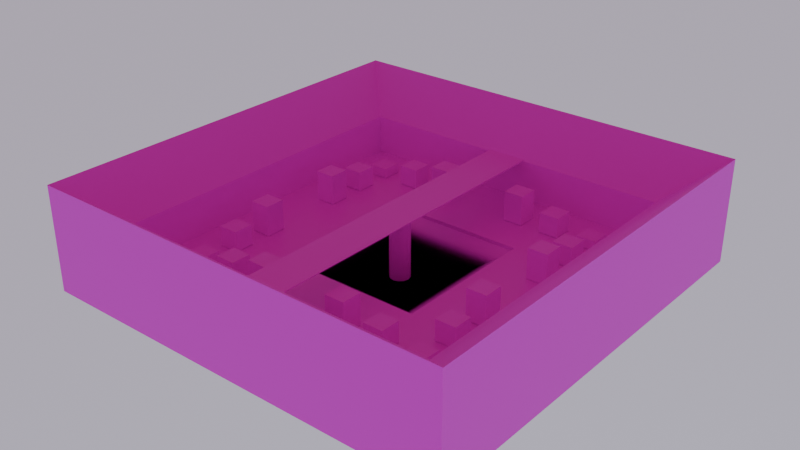 # Source: Arena_2.blend  (saved by Blender 4.5.87; exported with 4.5.12 LTS)
import bpy
from mathutils import Matrix  # noqa: F401  (used for matrix-valued properties, if any)

bpy.ops.wm.read_factory_settings(use_empty=True)
scene = bpy.context.scene
scene.name = 'Scene'

# ---- collections
col_collection = bpy.data.collections.new('Collection'); scene.collection.children.link(col_collection)

# ---- images (referenced by path relative to the original .blend; pixels are not part of the script)
import os
ASSET_DIR = os.environ.get("B2B_ASSET_DIR", "")  # directory of the original .blend (textures are referenced by path, not embedded)
HERE = os.path.dirname(os.path.abspath(__file__))  # packed textures are extracted next to this script under _unpacked/

def load_image(name, relpath, width, height, colorspace="sRGB"):
    """Load a texture the original file referenced (path relative to the .blend, or extracted next to this script)."""
    p = next((c for c in (os.path.join(HERE, relpath), os.path.join(ASSET_DIR, relpath)) if relpath and os.path.exists(c)), "")
    if p:
        img = bpy.data.images.load(p, check_existing=True)
        img.name = name
    else:  # same state as the original file: an image datablock whose file is absent (Cycles renders it pink)
        img = bpy.data.images.new(name, width, height)
        img.source = "FILE"
        img.filepath = "//" + (relpath or name)
    img.colorspace_settings.name = colorspace
    return img
img_pallete_png_001 = load_image('pallete.png.001', 'pallete.png', 1024, 1024, 'sRGB')

# ---- materials (node trees are filled in below, after node groups)
mat_pallete_material = bpy.data.materials.new('Pallete Material')
mat_pallete_material.alpha_threshold = 0.0
mat_pallete_material.roughness = 0.5
mat_pallete_material.line_color = (0.0, 0.0, 0.0, 1.0)

# ---- node groups
ng_principled_bsdf = bpy.data.node_groups.new('Principled BSDF', 'ShaderNodeTree')
_s = ng_principled_bsdf.interface.new_socket(name='BSDF', in_out='OUTPUT', socket_type='NodeSocketShader')
_s = ng_principled_bsdf.interface.new_socket(name='Base Color', in_out='INPUT', socket_type='NodeSocketColor')
_s.default_value = (0.8, 0.8, 0.8, 1.0)
_s.description = 'Color of the material used for diffuse, subsurface, metallic and transmission'
_s = ng_principled_bsdf.interface.new_socket(name='Metallic', in_out='INPUT', socket_type='NodeSocketFloat')
_s.subtype = 'FACTOR'
_s.min_value = 0.0
_s.max_value = 1.0
_s.description = 'Blends between a dielectric and metallic material model. At 0.0 the material consists of a diffuse or transmissive base layer, with a specular reflection layer on top. A value of 1.0 gives a fully specular reflection tinted with the base color, without diffuse reflection or transmission'
_s = ng_principled_bsdf.interface.new_socket(name='Roughness', in_out='INPUT', socket_type='NodeSocketFloat')
_s.subtype = 'FACTOR'
_s.default_value = 0.5
_s.min_value = 0.0
_s.max_value = 1.0
_s.description = 'Specifies microfacet roughness of the surface for specular reflection and transmission (0.0 is a perfect mirror reflection, 1.0 is completely rough)'
_s = ng_principled_bsdf.interface.new_socket(name='IOR', in_out='INPUT', socket_type='NodeSocketFloat')
_s.default_value = 1.45
_s.min_value = 1.0
_s.max_value = 1000.0
_s.description = 'Index of Refraction (IOR) for specular reflection and transmission. For most materials, the IOR is between 1.0 (vacuum and air) and 4.0 (germanium). The default value of 1.5 is a good approximation for glass'
_s = ng_principled_bsdf.interface.new_socket(name='Alpha', in_out='INPUT', socket_type='NodeSocketFloat')
_s.subtype = 'FACTOR'
_s.default_value = 1.0
_s.min_value = 0.0
_s.max_value = 1.0
_s.description = 'Controls the transparency of the surface, with 1.0 fully opaque'
_s = ng_principled_bsdf.interface.new_socket(name='Normal', in_out='INPUT', socket_type='NodeSocketVector')
_s.hide_value = True
ng_principled_bsdf.interface.new_panel('Diffuse')
_s = ng_principled_bsdf.interface.new_socket(name='Diffuse Roughness', in_out='INPUT', socket_type='NodeSocketFloat')
_s.subtype = 'FACTOR'
_s.min_value = 0.0
_s.max_value = 1.0
_s.description = 'Specifies microfacet roughness of the diffuse base (0.0 is perfect lambertian reflection, 1.0 is completely rough)'
ng_principled_bsdf.interface.new_panel('Subsurface')
_s = ng_principled_bsdf.interface.new_socket(name='Subsurface Weight', in_out='INPUT', socket_type='NodeSocketFloat')
_s.subtype = 'FACTOR'
_s.min_value = 0.0
_s.max_value = 1.0
_s.description = 'Blend between diffuse surface and subsurface scattering. Typically should be zero or one (either fully diffuse or subsurface)'
_s = ng_principled_bsdf.interface.new_socket(name='Subsurface Radius', in_out='INPUT', socket_type='NodeSocketVector')
_s.default_value = (1.0, 0.2, 0.1)
_s.min_value = 0.0
_s.max_value = 100.0
_s.description = 'Scattering radius per color channel (RGB), multiplied with Scale'
_s = ng_principled_bsdf.interface.new_socket(name='Subsurface Scale', in_out='INPUT', socket_type='NodeSocketFloat')
_s.subtype = 'DISTANCE'
_s.default_value = 0.05
_s.min_value = 0.0
_s.max_value = 10.0
_s.description = 'Scale factor of the subsurface scattering radius'
_s = ng_principled_bsdf.interface.new_socket(name='Subsurface Anisotropy', in_out='INPUT', socket_type='NodeSocketFloat')
_s.subtype = 'FACTOR'
_s.min_value = 0.0
_s.max_value = 1.0
_s.description = 'Directionality of volume scattering within the subsurface medium. Zero scatters uniformly in all directions, with higher values scattering more strongly forward. For example, skin has been measured to have an anisotropy of 0.8'
ng_principled_bsdf.interface.new_panel('Specular')
_s = ng_principled_bsdf.interface.new_socket(name='Specular IOR Level', in_out='INPUT', socket_type='NodeSocketFloat')
_s.subtype = 'FACTOR'
_s.default_value = 0.5
_s.min_value = 0.0
_s.max_value = 1.0
_s.description = 'Adjustment to the Index of Refraction (IOR) to increase or decrease specular intensity (0.5 means no adjustment, 0 removes all reflections, 1 doubles them at normal incidence)'
_s = ng_principled_bsdf.interface.new_socket(name='Specular Tint', in_out='INPUT', socket_type='NodeSocketColor')
_s.default_value = (1.0, 1.0, 1.0, 1.0)
_s.description = 'Tint dielectric reflection at normal incidence for artistic control, and metallic reflection at near-grazing incidence to simulate complex index of refraction'
_s = ng_principled_bsdf.interface.new_socket(name='Anisotropic', in_out='INPUT', socket_type='NodeSocketFloat')
_s.subtype = 'FACTOR'
_s.min_value = 0.0
_s.max_value = 1.0
_s.description = 'Amount of anisotropy for specular reflection. Higher values give elongated highlights along the tangent direction'
_s = ng_principled_bsdf.interface.new_socket(name='Anisotropic Rotation', in_out='INPUT', socket_type='NodeSocketFloat')
_s.subtype = 'FACTOR'
_s.min_value = 0.0
_s.max_value = 1.0
_s.description = 'Rotates the direction of anisotropy, with 1.0 going full circle'
_s = ng_principled_bsdf.interface.new_socket(name='Tangent', in_out='INPUT', socket_type='NodeSocketVector')
_s.hide_value = True
_s.description = 'Controls the tangent direction for anisotropy'
ng_principled_bsdf.interface.new_panel('Transmission')
_s = ng_principled_bsdf.interface.new_socket(name='Transmission Weight', in_out='INPUT', socket_type='NodeSocketFloat')
_s.subtype = 'FACTOR'
_s.min_value = 0.0
_s.max_value = 1.0
_s.description = 'Blend between transmission and other base layer components'
ng_principled_bsdf.interface.new_panel('Coat')
_s = ng_principled_bsdf.interface.new_socket(name='Coat Weight', in_out='INPUT', socket_type='NodeSocketFloat')
_s.subtype = 'FACTOR'
_s.min_value = 0.0
_s.max_value = 1.0
_s.description = 'Controls the intensity of the coat layer, both the reflection and the tinting. Typically should be zero or one for physically-based materials'
_s = ng_principled_bsdf.interface.new_socket(name='Coat Roughness', in_out='INPUT', socket_type='NodeSocketFloat')
_s.subtype = 'FACTOR'
_s.default_value = 0.03
_s.min_value = 0.0
_s.max_value = 1.0
_s.description = 'The roughness of the coat layer'
_s = ng_principled_bsdf.interface.new_socket(name='Coat IOR', in_out='INPUT', socket_type='NodeSocketFloat')
_s.default_value = 1.5
_s.min_value = 1.0
_s.max_value = 4.0
_s.description = 'The Index of Refraction (IOR) of the coat layer (affects its reflectivity as well as the falloff of coat tinting)'
_s = ng_principled_bsdf.interface.new_socket(name='Coat Tint', in_out='INPUT', socket_type='NodeSocketColor')
_s.default_value = (1.0, 1.0, 1.0, 1.0)
_s.description = 'Adds a colored tint to the coat layer by modeling absorption in the layer. Saturation increases at shallower angles, as the light travels farther through the medium (depending on the Coat IOR)'
_s = ng_principled_bsdf.interface.new_socket(name='Coat Normal', in_out='INPUT', socket_type='NodeSocketVector')
_s.hide_value = True
ng_principled_bsdf.interface.new_panel('Sheen')
_s = ng_principled_bsdf.interface.new_socket(name='Sheen Weight', in_out='INPUT', socket_type='NodeSocketFloat')
_s.subtype = 'FACTOR'
_s.min_value = 0.0
_s.max_value = 1.0
_s.description = 'Intensity of the sheen layer, which simulates very small fibers on the surface'
_s = ng_principled_bsdf.interface.new_socket(name='Sheen Roughness', in_out='INPUT', socket_type='NodeSocketFloat')
_s.subtype = 'FACTOR'
_s.default_value = 0.5
_s.min_value = 0.0
_s.max_value = 1.0
_s.description = 'Roughness of the sheen layer. Low and high roughness values produce fuzzy or dusty appearance, respectively'
_s = ng_principled_bsdf.interface.new_socket(name='Sheen Tint', in_out='INPUT', socket_type='NodeSocketColor')
_s.default_value = (1.0, 1.0, 1.0, 1.0)
_s.description = 'Color of the sheen reflection'
ng_principled_bsdf.interface.new_panel('Emission')
_s = ng_principled_bsdf.interface.new_socket(name='Emission Color', in_out='INPUT', socket_type='NodeSocketColor')
_s.default_value = (1.0, 1.0, 1.0, 1.0)
_s.description = 'Color of light emission from the surface'
_s = ng_principled_bsdf.interface.new_socket(name='Emission Strength', in_out='INPUT', socket_type='NodeSocketFloat')
_s.min_value = 0.0
_s.max_value = 1e+06
_s.description = 'Strength of the emitted light. A value of 1.0 ensures that the object in the image has the exact same color as the Emission Color'
ng_principled_bsdf.interface.new_panel('Thin Film')
_s = ng_principled_bsdf.interface.new_socket(name='Thin Film Thickness', in_out='INPUT', socket_type='NodeSocketFloat')
_s.subtype = 'WAVELENGTH'
_s.min_value = 0.0
_s.max_value = 1e+05
_s.description = 'Thickness of the film in nanometers'
_s = ng_principled_bsdf.interface.new_socket(name='Thin Film IOR', in_out='INPUT', socket_type='NodeSocketFloat')
_s.default_value = 1.33
_s.min_value = 1.0
_s.max_value = 1000.0
_s.description = 'Index of refraction (IOR) of the thin film'
_N = ng_principled_bsdf.nodes; _L = ng_principled_bsdf.links
n0 = _N.new('NodeGroupOutput'); n0.name = 'Group Output'; n0.location = (300, 0)
n1 = _N.new('ShaderNodeBsdfPrincipled'); n1.name = 'Principled BSDF'; n1.location = (-120, 0)
n1.inputs[3].default_value = 1.45
n2 = _N.new('ShaderNodeTexImage'); n2.name = 'Image Texture'; n2.location = (30, -36)
n2.label = 'Base Color'
n2.image = img_pallete_png_001
n2.interpolation = 'Closest'
n2.extension = 'CLIP'
n3 = _N.new('NodeFrame'); n3.name = 'Frame.001'; n3.location = (-544, 0)
n3.label = 'Textures'
n3.width = 300
n2.parent = n3
_L.new(n1.outputs[0], n0.inputs[0])
_L.new(n2.outputs[0], n1.inputs[0])
n0.is_active_output = True
ng_smooth_by_angle = bpy.data.node_groups.new('Smooth by Angle', 'GeometryNodeTree')
_s = ng_smooth_by_angle.interface.new_socket(name='Mesh', in_out='OUTPUT', socket_type='NodeSocketGeometry')
_s = ng_smooth_by_angle.interface.new_socket(name='Mesh', in_out='INPUT', socket_type='NodeSocketGeometry')
_s = ng_smooth_by_angle.interface.new_socket(name='Angle', in_out='INPUT', socket_type='NodeSocketFloat')
_s.subtype = 'ANGLE'
_s.default_value = 0.5236
_s.min_value = 0.0
_s.max_value = 3.142
_s.description = 'Maximum face angle for smooth edges'
_s = ng_smooth_by_angle.interface.new_socket(name='Ignore Sharpness', in_out='INPUT', socket_type='NodeSocketBool')
_s.force_non_field = True
ng_smooth_by_angle.description = 'Set the sharpness of mesh edges based on the angle between the neighboring faces'
ng_smooth_by_angle.is_modifier = True
_N = ng_smooth_by_angle.nodes; _L = ng_smooth_by_angle.links
n0 = _N.new('GeometryNodeSetShadeSmooth'); n0.name = 'Set Shade Smooth'; n0.location = (120, -80)
n0.domain = 'EDGE'
n1 = _N.new('GeometryNodeSetShadeSmooth'); n1.name = 'Set Shade Smooth.001'; n1.location = (300, -80)
n2 = _N.new('NodeGroupOutput'); n2.name = 'Group Output'; n2.location = (480, -80)
n3 = _N.new('GeometryNodeInputMeshEdgeAngle'); n3.name = 'Edge Angle'; n3.location = (-440, -240)
n4 = _N.new('NodeGroupInput'); n4.name = 'Group Input'; n4.location = (-80, -80)
n5 = _N.new('GeometryNodeInputEdgeSmooth'); n5.name = 'Is Edge Smooth'; n5.location = (-260, -120)
n6 = _N.new('GeometryNodeInputShadeSmooth'); n6.name = 'Is Shade Smooth'; n6.location = (-440, -397)
n7 = _N.new('FunctionNodeCompare'); n7.name = 'Compare'; n7.location = (-260, -260)
n7.operation = 'LESS_EQUAL'
n7.inputs[6].default_value = (0.0, 0.0, 0.0, 0.0)
n7.inputs[7].default_value = (0.0, 0.0, 0.0, 0.0)
n8 = _N.new('FunctionNodeBooleanMath'); n8.name = 'Boolean Math.001'; n8.location = (-80, -260)
n9 = _N.new('NodeGroupInput'); n9.name = 'Group Input.001'; n9.location = (-440, -329)
n10 = _N.new('NodeGroupInput'); n10.name = 'Group Input.002'; n10.location = (-259, -189)
n11 = _N.new('FunctionNodeBooleanMath'); n11.name = 'Boolean Math'; n11.location = (-80, -149)
n11.operation = 'OR'
n12 = _N.new('FunctionNodeBooleanMath'); n12.name = 'Boolean Math.002'; n12.location = (-260, -380)
n12.operation = 'OR'
n13 = _N.new('NodeGroupInput'); n13.name = 'Group Input.003'; n13.location = (-440, -460)
_L.new(n3.outputs[0], n7.inputs[0])
_L.new(n1.outputs[0], n2.inputs[0])
_L.new(n9.outputs[1], n7.inputs[1])
_L.new(n7.outputs[0], n8.inputs[0])
_L.new(n4.outputs[0], n0.inputs[0])
_L.new(n0.outputs[0], n1.inputs[0])
_L.new(n8.outputs[0], n0.inputs[2])
_L.new(n10.outputs[2], n11.inputs[1])
_L.new(n5.outputs[0], n11.inputs[0])
_L.new(n11.outputs[0], n0.inputs[1])
_L.new(n13.outputs[2], n12.inputs[1])
_L.new(n6.outputs[0], n12.inputs[0])
_L.new(n12.outputs[0], n8.inputs[1])
n2.is_active_output = True

# ---- material node trees
mat_pallete_material.use_nodes = True; mat_pallete_material.node_tree.nodes.clear()
_N = mat_pallete_material.node_tree.nodes; _L = mat_pallete_material.node_tree.links
n0 = _N.new('ShaderNodeOutputMaterial'); n0.name = 'Material Output'; n0.location = (200, 100)
n1 = _N.new('ShaderNodeGroup'); n1.name = 'Principled BSDF.001'; n1.location = (-200, 100)
n1.width = 240
n1.node_tree = ng_principled_bsdf
n1.inputs[0].default_value = (0.8, 0.8, 0.8, 1.0)
n1.inputs[1].default_value = 0.0
n1.inputs[2].default_value = 0.5
n1.inputs[3].default_value = 1.45
n1.inputs[4].default_value = 1.0
n1.inputs[5].default_value = (0.0, 0.0, 0.0)
n1.inputs[6].default_value = 0.0
n1.inputs[7].default_value = 0.0
n1.inputs[8].default_value = (1.0, 0.2, 0.1)
n1.inputs[9].default_value = 0.05
n1.inputs[10].default_value = 0.0
n1.inputs[11].default_value = 0.5
n1.inputs[12].default_value = (1.0, 1.0, 1.0, 1.0)
n1.inputs[13].default_value = 0.0
n1.inputs[14].default_value = 0.0
n1.inputs[15].default_value = (0.0, 0.0, 0.0)
n1.inputs[16].default_value = 0.0
n1.inputs[17].default_value = 0.0
n1.inputs[18].default_value = 0.03
n1.inputs[19].default_value = 1.5
n1.inputs[20].default_value = (1.0, 1.0, 1.0, 1.0)
n1.inputs[21].default_value = (0.0, 0.0, 0.0)
n1.inputs[22].default_value = 0.0
n1.inputs[23].default_value = 0.5
n1.inputs[24].default_value = (1.0, 1.0, 1.0, 1.0)
n1.inputs[25].default_value = (1.0, 1.0, 1.0, 1.0)
n1.inputs[26].default_value = 0.0
n1.inputs[27].default_value = 0.0
n1.inputs[28].default_value = 1.33
_L.new(n1.outputs[0], n0.inputs[0])
n0.is_active_output = True

# ---- world
world_world = bpy.data.worlds.new('World'); scene.world = world_world
world_world.use_nodes = True; world_world.node_tree.nodes.clear()
_N = world_world.node_tree.nodes; _L = world_world.node_tree.links
n0 = _N.new('ShaderNodeOutputWorld'); n0.name = 'World Output'; n0.location = (348, 100)
n1 = _N.new('ShaderNodeBackground'); n1.name = 'Background'; n1.location = (-200, 100)
n1.inputs[1].default_value = 5.0
n2 = _N.new('ShaderNodeTexSky'); n2.name = 'Sky Texture'; n2.location = (-904, 167)
n2.sky_type = 'HOSEK_WILKIE'
n2.sun_direction = (-0.1462, -0.04615, 0.9882)
n2.turbidity = 1.0
n2.ground_albedo = 0.5
n3 = _N.new('NodeUndefined'); n3.name = 'Fluid Noise'; n3.location = (-890, -79)
n3.inputs[0].default_value = (0.0, 0.0, 0.0)
n3.inputs[1].default_value = 0.0
n3.inputs[2].default_value = 6.9
n3.inputs[3].default_value = 1.0
n3.inputs[4].default_value = 13.4
n3.inputs[5].default_value = 16.0
n3.inputs[6].default_value = 0.0
n4 = _N.new('ShaderNodeMixShader'); n4.name = 'Mix Shader'; n4.location = (167, 74)
n5 = _N.new('ShaderNodeBackground'); n5.name = 'Background.001'; n5.location = (-193, -36)
n6 = _N.new('ShaderNodeValToRGB'); n6.name = 'Color Ramp'; n6.location = (-593, 18)
while len(n6.color_ramp.elements) > 1: n6.color_ramp.elements.remove(n6.color_ramp.elements[-1])
n6.color_ramp.elements[0].position = 0.4727; n6.color_ramp.elements[0].color = (0.0, 0.0, 0.0, 1.0)
_e = n6.color_ramp.elements.new(1.0); _e.color = (1.0, 0.8993, 0.9126, 1.0)
n7 = _N.new('ShaderNodeValToRGB'); n7.name = 'Color Ramp.001'; n7.location = (-598, 277)
while len(n7.color_ramp.elements) > 1: n7.color_ramp.elements.remove(n7.color_ramp.elements[-1])
n7.color_ramp.elements[0].position = 0.0; n7.color_ramp.elements[0].color = (0.0, 0.0, 0.0, 1.0)
_e = n7.color_ramp.elements.new(1.0); _e.color = (0.4626, 0.825, 1.0, 1.0)
n8 = _N.new('NodeUndefined'); n8.name = 'Scratches Noise'; n8.location = (-717, -224)
n8.inputs[0].default_value = (0.0, 0.0, 0.0)
n8.inputs[1].default_value = 0.0
n8.inputs[2].default_value = 1.0
n8.inputs[3].default_value = 5.0
n8.inputs[4].default_value = 0.3
n8.inputs[5].default_value = 3.0
n9 = _N.new('ShaderNodeValToRGB'); n9.name = 'Color Ramp.002'; n9.location = (-467, -212)
while len(n9.color_ramp.elements) > 1: n9.color_ramp.elements.remove(n9.color_ramp.elements[-1])
n9.color_ramp.elements[0].position = 0.0; n9.color_ramp.elements[0].color = (0.0, 0.0, 0.0, 1.0)
_e = n9.color_ramp.elements.new(0.25); _e.color = (0.0, 0.0, 0.0, 1.0)
_e = n9.color_ramp.elements.new(0.5); _e.color = (1.0, 0.0, 0.01093, 1.0)
_e = n9.color_ramp.elements.new(0.75); _e.color = (0.0, 0.0, 0.0, 1.0)
_e = n9.color_ramp.elements.new(1.0); _e.color = (0.0, 0.0, 0.0, 1.0)
n10 = _N.new('ShaderNodeBackground'); n10.name = 'Background.002'; n10.location = (-178, -160)
n11 = _N.new('ShaderNodeMixShader'); n11.name = 'Mix Shader.001'; n11.location = (-2, -17)
_L.new(n4.outputs[0], n0.inputs[0])
_L.new(n7.outputs[0], n1.inputs[0])
_L.new(n6.outputs[0], n5.inputs[0])
_L.new(n11.outputs[0], n4.inputs[2])
_L.new(n1.outputs[0], n4.inputs[1])
_L.new(n3.outputs[0], n6.inputs[0])
_L.new(n2.outputs[0], n7.inputs[0])
_L.new(n8.outputs[0], n9.inputs[0])
_L.new(n5.outputs[0], n11.inputs[1])
_L.new(n10.outputs[0], n11.inputs[2])
_L.new(n9.outputs[0], n10.inputs[0])
n0.is_active_output = True
world_world.color = (0.05088, 0.05088, 0.05088)
world_world.sun_shadow_jitter_overblur = 0.0

# ---- meshes
me_plane_001 = bpy.data.meshes.new('Plane.001')
me_plane_001.from_pydata([(-7.38, 7.38, 1.998), (-7.38, -7.38, 1.998), (7.38, -7.38, 1.998), (7.38, 7.38, 1.998), (-7.38, 7.38, 2.346), (-7.38, -7.38, 2.346), (7.38, -7.38, 2.346), (7.38, 7.38, 2.346), (-16.37, 16.37, 2.422), (-16.37, -16.37, 2.422), (16.37, -16.37, 2.422), (16.37, 16.37, 2.422), (-16.37, 16.37, 6.422), (-16.37, -16.37, 6.422), (16.37, -16.37, 6.422), (16.37, 16.37, 6.422), (-4.0, 4.0, 0.0), (-4.0, -4.0, 0.0), (4.0, -4.0, 0.0), (4.0, 4.0, 0.0), (-21.24, 21.24, 10.42), (-21.24, -21.24, 10.42), (21.24, -21.24, 10.42), (21.24, 21.24, 10.42), (-21.24, 21.24, 0.0), (-21.24, -21.24, 0.0), (21.24, -21.24, 0.0), (21.24, 21.24, 0.0), (0.0, 1.0, 0.0), (0.0, 1.0, 6.422), (0.5, 0.866, 0.0), (0.5, 0.866, 6.422), (0.866, 0.5, 0.0), (0.866, 0.5, 6.422), (1.0, 0.0, 0.0), (1.0, 0.0, 6.422), (0.866, -0.5, 0.0), (0.866, -0.5, 6.422), (0.5, -0.866, 0.0), (0.5, -0.866, 6.422), (0.0, -1.0, 0.0), (0.0, -1.0, 6.422), (-0.5, -0.866, 0.0), (-0.5, -0.866, 6.422), (-0.866, -0.5, 0.0), (-0.866, -0.5, 6.422), (-1.0, 0.0, 0.0), (-1.0, 0.0, 6.422), (-0.866, 0.5, 0.0), (-0.866, 0.5, 6.422), (-0.5, 0.866, 0.0), (-0.5, 0.866, 6.422), (-2.0, -17.12, 6.522), (2.0, -17.12, 6.522), (-2.0, 17.01, 6.522), (2.0, 17.01, 6.522), (-2.0, 17.01, 6.422), (-2.0, -17.12, 6.422), (2.0, -17.12, 6.422), (2.0, 17.01, 6.422)], [], [(18, 2, 3, 19), (16, 0, 1, 17), (19, 3, 0, 16), (17, 1, 2, 18), (2, 6, 7, 3), (0, 4, 5, 1), (3, 7, 4, 0), (1, 5, 6, 2), (7, 11, 8, 4), (5, 9, 10, 6), (6, 10, 11, 7), (4, 8, 9, 5), (10, 14, 15, 11), (8, 12, 13, 9), (11, 15, 12, 8), (9, 13, 14, 10), (17, 18, 19, 16), (14, 22, 23, 15), (12, 20, 21, 13), (15, 23, 20, 12), (13, 21, 22, 14), (22, 26, 27, 23), (20, 24, 25, 21), (23, 27, 24, 20), (21, 25, 26, 22), (26, 25, 17, 18), (26, 18, 19, 27), (27, 19, 16, 24), (24, 16, 17, 25), (28, 29, 31, 30), (30, 31, 33, 32), (32, 33, 35, 34), (34, 35, 37, 36), (36, 37, 39, 38), (38, 39, 41, 40), (40, 41, 43, 42), (42, 43, 45, 44), (44, 45, 47, 46), (46, 47, 49, 48), (48, 49, 51, 50), (50, 51, 29, 28), (52, 53, 55, 54), (57, 56, 59, 58), (53, 58, 59, 55), (54, 56, 57, 52)])
me_plane_001.polygons.foreach_set('use_smooth', [True] * 45)
_uv = me_plane_001.uv_layers.new(name='UVMap')
_uv.uv.foreach_set('vector', [0.375, 0.1071, 0.375, 0.1071, 0.375, 0.1071, 0.375, 0.1071, 0.375, 0.1071, 0.375, 0.1071, 0.375, 0.1071, 0.375, 0.1071, 0.375, 0.1071, 0.375, 0.1071, 0.375, 0.1071, 0.375, 0.1071, 0.375, 0.1071, 0.375, 0.1071, 0.375, 0.1071, 0.375, 0.1071, 0.375, 0.1071, 0.375, 0.1071, 0.375, 0.1071, 0.375, 0.1071, 0.375, 0.1071, 0.375, 0.1071, 0.375, 0.1071, 0.375, 0.1071, 0.375, 0.1071, 0.375, 0.1071, 0.375, 0.1071, 0.375, 0.1071, 0.375, 0.1071, 0.375, 0.1071, 0.375, 0.1071, 0.375, 0.1071, 0.375, 0.1071, 0.375, 0.1071, 0.375, 0.1071, 0.375, 0.1071, 0.375, 0.1071, 0.375, 0.1071, 0.375, 0.1071, 0.375, 0.1071, 0.375, 0.1071, 0.375, 0.1071, 0.375, 0.1071, 0.375, 0.1071, 0.375, 0.1071, 0.375, 0.1071, 0.375, 0.1071, 0.375, 0.1071, 0.375, 0.1071, 0.375, 0.1071, 0.375, 0.1071, 0.375, 0.1071, 0.375, 0.1071, 0.375, 0.1071, 0.375, 0.1071, 0.375, 0.1071, 0.375, 0.1071, 0.375, 0.1071, 0.375, 0.1071, 0.375, 0.1071, 0.375, 0.1071, 0.375, 0.1071, 0.375, 0.1071, 0.375, 0.1071, 0.375, 0.1071, 0.375, 0.1071, 0.375, 0.1071, 0.375, 0.1071, 0.375, 0.1071, 0.375, 0.1071, 0.375, 0.1071, 0.375, 0.1071, 0.375, 0.1071, 0.375, 0.1071, 0.375, 0.1071, 0.375, 0.1071, 0.375, 0.1071, 0.375, 0.1071, 0.375, 0.1071, 0.375, 0.1071, 0.375, 0.1071, 0.375, 0.1071, 0.375, 0.1071, 0.375, 0.1071, 0.375, 0.1071, 0.375, 0.1071, 0.375, 0.1071, 0.375, 0.1071, 0.375, 0.1071, 0.375, 0.1071, 0.375, 0.1071, 0.375, 0.1071, 0.375, 0.1071, 0.375, 0.1071, 0.375, 0.1071, 0.375, 0.1071, 0.375, 0.1071, 0.375, 0.1071, 0.375, 0.1071, 0.375, 0.1071, 0.375, 0.1071, 0.375, 0.1071, 0.375, 0.1071, 0.375, 0.1071, 0.375, 0.1071, 0.375, 0.1071, 0.375, 0.1071, 0.375, 0.1071, 0.375, 0.1071, 0.375, 0.1071, 0.375, 0.1071, 0.375, 0.1071, 0.375, 0.1071, 0.375, 0.1071, 0.375, 0.1071, 0.375, 0.1071, 0.125, 0.6071, 0.125, 0.6071, 0.125, 0.6071, 0.125, 0.6071, 0.125, 0.6071, 0.125, 0.6071, 0.125, 0.6071, 0.125, 0.6071, 0.125, 0.6071, 0.125, 0.6071, 0.125, 0.6071, 0.125, 0.6071, 0.125, 0.6071, 0.125, 0.6071, 0.125, 0.6071, 0.125, 0.6071, 0.125, 0.6071, 0.125, 0.6071, 0.125, 0.6071, 0.125, 0.6071, 0.125, 0.6071, 0.125, 0.6071, 0.125, 0.6071, 0.125, 0.6071, 0.125, 0.6071, 0.125, 0.6071, 0.125, 0.6071, 0.125, 0.6071, 0.125, 0.6071, 0.125, 0.6071, 0.125, 0.6071, 0.125, 0.6071, 0.125, 0.6071, 0.125, 0.6071, 0.125, 0.6071, 0.125, 0.6071, 0.125, 0.6071, 0.125, 0.6071, 0.125, 0.6071, 0.125, 0.6071, 0.125, 0.6071, 0.125, 0.6071, 0.125, 0.6071, 0.125, 0.6071, 0.125, 0.6071, 0.125, 0.6071, 0.125, 0.6071, 0.125, 0.6071, 0.125, 0.6071, 0.125, 0.6071, 0.125, 0.6071, 0.125, 0.6071, 0.125, 0.6071, 0.125, 0.6071, 0.125, 0.6071, 0.125, 0.6071, 0.125, 0.6071, 0.125, 0.6071, 0.125, 0.6071, 0.125, 0.6071, 0.125, 0.6071, 0.125, 0.6071, 0.125, 0.6071, 0.125, 0.6071])
me_plane_001.materials.append(mat_pallete_material)
me_plane_001.update()
me_cube = bpy.data.meshes.new('Cube')
me_cube.from_pydata([(11.37, -13.37, 2.422), (11.37, -13.37, 3.422), (11.37, -11.37, 2.422), (11.37, -11.37, 3.422), (13.37, -13.37, 2.422), (13.37, -13.37, 3.422), (13.37, -11.37, 2.422), (13.37, -11.37, 3.422), (7.373, -13.37, 2.422), (7.373, -13.37, 4.422), (7.373, -11.37, 2.422), (7.373, -11.37, 4.422), (9.373, -13.37, 2.422), (9.373, -13.37, 4.422), (9.373, -11.37, 2.422), (9.373, -11.37, 4.422), (3.373, -13.37, 2.422), (3.373, -13.37, 5.422), (3.373, -11.37, 2.422), (3.373, -11.37, 5.422), (5.373, -13.37, 2.422), (5.373, -13.37, 5.422), (5.373, -11.37, 2.422), (5.373, -11.37, 5.422), (11.37, -7.373, 2.422), (11.37, -7.373, 4.422), (13.37, -7.373, 2.422), (13.37, -7.373, 4.422), (11.37, -9.373, 2.422), (11.37, -9.373, 4.422), (13.37, -9.373, 2.422), (13.37, -9.373, 4.422), (11.37, -3.373, 2.422), (11.37, -3.373, 5.422), (13.37, -3.373, 2.422), (13.37, -3.373, 5.422), (11.37, -5.373, 2.422), (11.37, -5.373, 5.422), (13.37, -5.373, 2.422), (13.37, -5.373, 5.422)], [], [(0, 1, 3, 2), (2, 3, 7, 6), (6, 7, 5, 4), (4, 5, 1, 0), (2, 6, 4, 0), (7, 3, 1, 5), (8, 9, 11, 10), (10, 11, 15, 14), (14, 15, 13, 12), (12, 13, 9, 8), (10, 14, 12, 8), (15, 11, 9, 13), (16, 17, 19, 18), (18, 19, 23, 22), (22, 23, 21, 20), (20, 21, 17, 16), (18, 22, 20, 16), (23, 19, 17, 21), (24, 25, 27, 26), (26, 27, 31, 30), (30, 31, 29, 28), (28, 29, 25, 24), (26, 30, 28, 24), (31, 27, 25, 29), (32, 33, 35, 34), (34, 35, 39, 38), (38, 39, 37, 36), (36, 37, 33, 32), (34, 38, 36, 32), (39, 35, 33, 37)])
_uv = me_cube.uv_layers.new(name='UVMap')
_uv.uv.foreach_set('vector', [0.125, 0.6071, 0.125, 0.6071, 0.125, 0.6071, 0.125, 0.6071, 0.125, 0.6071, 0.125, 0.6071, 0.125, 0.6071, 0.125, 0.6071, 0.125, 0.6071, 0.125, 0.6071, 0.125, 0.6071, 0.125, 0.6071, 0.125, 0.6071, 0.125, 0.6071, 0.125, 0.6071, 0.125, 0.6071, 0.125, 0.6071, 0.125, 0.6071, 0.125, 0.6071, 0.125, 0.6071, 0.125, 0.6071, 0.125, 0.6071, 0.125, 0.6071, 0.125, 0.6071, 0.125, 0.6071, 0.125, 0.6071, 0.125, 0.6071, 0.125, 0.6071, 0.125, 0.6071, 0.125, 0.6071, 0.125, 0.6071, 0.125, 0.6071, 0.125, 0.6071, 0.125, 0.6071, 0.125, 0.6071, 0.125, 0.6071, 0.125, 0.6071, 0.125, 0.6071, 0.125, 0.6071, 0.125, 0.6071, 0.125, 0.6071, 0.125, 0.6071, 0.125, 0.6071, 0.125, 0.6071, 0.125, 0.6071, 0.125, 0.6071, 0.125, 0.6071, 0.125, 0.6071, 0.125, 0.6071, 0.125, 0.6071, 0.125, 0.6071, 0.125, 0.6071, 0.125, 0.6071, 0.125, 0.6071, 0.125, 0.6071, 0.125, 0.6071, 0.125, 0.6071, 0.125, 0.6071, 0.125, 0.6071, 0.125, 0.6071, 0.125, 0.6071, 0.125, 0.6071, 0.125, 0.6071, 0.125, 0.6071, 0.125, 0.6071, 0.125, 0.6071, 0.125, 0.6071, 0.125, 0.6071, 0.125, 0.6071, 0.125, 0.6071, 0.125, 0.6071, 0.125, 0.6071, 0.125, 0.6071, 0.125, 0.6071, 0.125, 0.6071, 0.125, 0.6071, 0.125, 0.6071, 0.125, 0.6071, 0.125, 0.6071, 0.125, 0.6071, 0.125, 0.6071, 0.125, 0.6071, 0.125, 0.6071, 0.125, 0.6071, 0.125, 0.6071, 0.125, 0.6071, 0.125, 0.6071, 0.125, 0.6071, 0.125, 0.6071, 0.125, 0.6071, 0.125, 0.6071, 0.125, 0.6071, 0.125, 0.6071, 0.125, 0.6071, 0.125, 0.6071, 0.125, 0.6071, 0.125, 0.6071, 0.125, 0.6071, 0.125, 0.6071, 0.125, 0.6071, 0.125, 0.6071, 0.125, 0.6071, 0.125, 0.6071, 0.125, 0.6071, 0.125, 0.6071, 0.125, 0.6071, 0.125, 0.6071, 0.125, 0.6071, 0.125, 0.6071, 0.125, 0.6071, 0.125, 0.6071, 0.125, 0.6071, 0.125, 0.6071, 0.125, 0.6071, 0.125, 0.6071, 0.125, 0.6071, 0.125, 0.6071, 0.125, 0.6071, 0.125, 0.6071, 0.125, 0.6071])
me_cube.materials.append(mat_pallete_material)
me_cube.update()

# ---- objects
ob_boxes_col = bpy.data.objects.new('Boxes-col', me_plane_001)
ob_cube_col = bpy.data.objects.new('Cube-col', me_cube)

# ---- transforms, parenting, visibility, modifiers, constraints
ob_boxes_col.location = (0.0, 0.0, 0.0)
_m = ob_boxes_col.modifiers.new('Smooth by Angle', 'NODES')
_m.node_group = ng_smooth_by_angle
_m.use_pin_to_last = True
_m.show_group_selector = False
ob_cube_col.location = (0.0, 0.0, 0.0)
_m = ob_cube_col.modifiers.new('Mirror', 'MIRROR')
_m.use_axis = (True, True, False)

# ---- collection membership
col_collection.objects.link(ob_boxes_col)
col_collection.objects.link(ob_cube_col)

# ---- scene / render settings (as saved in the file)
scene.frame_start = 1; scene.frame_end = 250; scene.frame_set(1)
scene.render.engine = 'CYCLES'
bpy.context.view_layer.update()

# ---- added for rendering (the .blend has no active camera): camera
cam_auto = bpy.data.cameras.new('AutoCamera')
cam_auto.lens = 50.0
cam_auto.sensor_width = 36.0
cam_auto.clip_end = 1000.0
ob_auto_camera = bpy.data.objects.new('AutoCamera', cam_auto)
scene.collection.objects.link(ob_auto_camera)
ob_auto_camera.location = (56.406, -67.6871, 50.3359)
ob_auto_camera.rotation_euler = (1.09748, -7.21219e-08, 0.694738)
scene.camera = ob_auto_camera
bpy.context.view_layer.update()
